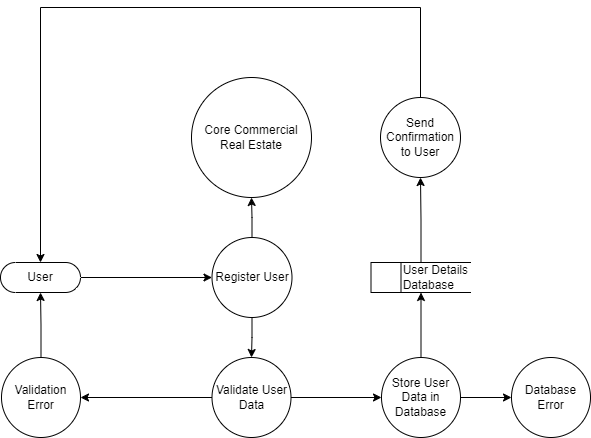

The diagram above was exported from draw.io. Its source (the exported page's mxGraphModel, read from the mxfile embedded in the PNG):
<mxGraphModel dx="1050" dy="557" grid="1" gridSize="10" guides="1" tooltips="1" connect="1" arrows="1" fold="1" page="1" pageScale="1" pageWidth="850" pageHeight="1100" math="0" shadow="0">
  <root>
    <mxCell id="0" />
    <mxCell id="1" parent="0" />
    <mxCell id="Ih77-QsBziU3X4Dnvnvc-1" value="Core Commercial Real Estate" style="shape=ellipse;html=1;dashed=0;whiteSpace=wrap;perimeter=ellipsePerimeter;" parent="1" vertex="1">
      <mxGeometry x="340" y="240" width="120" height="120" as="geometry" />
    </mxCell>
    <mxCell id="Ih77-QsBziU3X4Dnvnvc-10" style="edgeStyle=orthogonalEdgeStyle;rounded=0;orthogonalLoop=1;jettySize=auto;html=1;exitX=0.5;exitY=0;exitDx=0;exitDy=0;entryX=0.5;entryY=1;entryDx=0;entryDy=0;" parent="1" source="Ih77-QsBziU3X4Dnvnvc-2" target="Ih77-QsBziU3X4Dnvnvc-1" edge="1">
      <mxGeometry relative="1" as="geometry" />
    </mxCell>
    <mxCell id="Ih77-QsBziU3X4Dnvnvc-11" style="edgeStyle=orthogonalEdgeStyle;rounded=0;orthogonalLoop=1;jettySize=auto;html=1;exitX=0.5;exitY=1;exitDx=0;exitDy=0;entryX=0.5;entryY=0;entryDx=0;entryDy=0;" parent="1" source="Ih77-QsBziU3X4Dnvnvc-2" target="Ih77-QsBziU3X4Dnvnvc-3" edge="1">
      <mxGeometry relative="1" as="geometry" />
    </mxCell>
    <mxCell id="Ih77-QsBziU3X4Dnvnvc-2" value="Register User" style="shape=ellipse;html=1;dashed=0;whiteSpace=wrap;perimeter=ellipsePerimeter;" parent="1" vertex="1">
      <mxGeometry x="360.5" y="400" width="80" height="80" as="geometry" />
    </mxCell>
    <mxCell id="Ih77-QsBziU3X4Dnvnvc-14" style="edgeStyle=orthogonalEdgeStyle;rounded=0;orthogonalLoop=1;jettySize=auto;html=1;exitX=0;exitY=0.5;exitDx=0;exitDy=0;entryX=1;entryY=0.5;entryDx=0;entryDy=0;" parent="1" source="Ih77-QsBziU3X4Dnvnvc-3" target="Ih77-QsBziU3X4Dnvnvc-4" edge="1">
      <mxGeometry relative="1" as="geometry" />
    </mxCell>
    <mxCell id="Ih77-QsBziU3X4Dnvnvc-15" style="edgeStyle=orthogonalEdgeStyle;rounded=0;orthogonalLoop=1;jettySize=auto;html=1;exitX=1;exitY=0.5;exitDx=0;exitDy=0;entryX=0;entryY=0.5;entryDx=0;entryDy=0;" parent="1" source="Ih77-QsBziU3X4Dnvnvc-3" target="Ih77-QsBziU3X4Dnvnvc-5" edge="1">
      <mxGeometry relative="1" as="geometry" />
    </mxCell>
    <mxCell id="Ih77-QsBziU3X4Dnvnvc-3" value="&lt;div&gt;Validate User Data&lt;/div&gt;" style="shape=ellipse;html=1;dashed=0;whiteSpace=wrap;perimeter=ellipsePerimeter;" parent="1" vertex="1">
      <mxGeometry x="360.5" y="520" width="79" height="80" as="geometry" />
    </mxCell>
    <mxCell id="Ih77-QsBziU3X4Dnvnvc-4" value="Validation Error" style="shape=ellipse;html=1;dashed=0;whiteSpace=wrap;perimeter=ellipsePerimeter;" parent="1" vertex="1">
      <mxGeometry x="150" y="520" width="79" height="80" as="geometry" />
    </mxCell>
    <mxCell id="Ih77-QsBziU3X4Dnvnvc-16" style="edgeStyle=orthogonalEdgeStyle;rounded=0;orthogonalLoop=1;jettySize=auto;html=1;exitX=1;exitY=0.5;exitDx=0;exitDy=0;entryX=0;entryY=0.5;entryDx=0;entryDy=0;" parent="1" source="Ih77-QsBziU3X4Dnvnvc-5" target="Ih77-QsBziU3X4Dnvnvc-6" edge="1">
      <mxGeometry relative="1" as="geometry" />
    </mxCell>
    <mxCell id="Ih77-QsBziU3X4Dnvnvc-17" style="edgeStyle=orthogonalEdgeStyle;rounded=0;orthogonalLoop=1;jettySize=auto;html=1;exitX=0.5;exitY=0;exitDx=0;exitDy=0;entryX=0.5;entryY=1;entryDx=0;entryDy=0;" parent="1" source="Ih77-QsBziU3X4Dnvnvc-5" target="Ih77-QsBziU3X4Dnvnvc-8" edge="1">
      <mxGeometry relative="1" as="geometry" />
    </mxCell>
    <mxCell id="Ih77-QsBziU3X4Dnvnvc-5" value="Store User Data in Database" style="shape=ellipse;html=1;dashed=0;whiteSpace=wrap;perimeter=ellipsePerimeter;" parent="1" vertex="1">
      <mxGeometry x="530" y="520" width="79" height="80" as="geometry" />
    </mxCell>
    <mxCell id="Ih77-QsBziU3X4Dnvnvc-6" value="Database Error" style="shape=ellipse;html=1;dashed=0;whiteSpace=wrap;perimeter=ellipsePerimeter;" parent="1" vertex="1">
      <mxGeometry x="660" y="520" width="79" height="80" as="geometry" />
    </mxCell>
    <mxCell id="Ih77-QsBziU3X4Dnvnvc-7" value="Send Confirmation to User" style="shape=ellipse;html=1;dashed=0;whiteSpace=wrap;perimeter=ellipsePerimeter;" parent="1" vertex="1">
      <mxGeometry x="529" y="260" width="80" height="80" as="geometry" />
    </mxCell>
    <mxCell id="Ih77-QsBziU3X4Dnvnvc-18" style="edgeStyle=orthogonalEdgeStyle;rounded=0;orthogonalLoop=1;jettySize=auto;html=1;exitX=0.5;exitY=0;exitDx=0;exitDy=0;entryX=0.5;entryY=1;entryDx=0;entryDy=0;" parent="1" source="Ih77-QsBziU3X4Dnvnvc-8" target="Ih77-QsBziU3X4Dnvnvc-7" edge="1">
      <mxGeometry relative="1" as="geometry" />
    </mxCell>
    <mxCell id="Ih77-QsBziU3X4Dnvnvc-8" value="&lt;span style=&quot;white-space: pre;&quot;&gt;&#09;&lt;/span&gt;User Details &lt;span style=&quot;white-space: pre;&quot;&gt;&#09;&lt;/span&gt;Database" style="html=1;dashed=0;whiteSpace=wrap;shape=mxgraph.dfd.dataStoreID;align=left;spacingLeft=3;points=[[0,0],[0.5,0],[1,0],[0,0.5],[1,0.5],[0,1],[0.5,1],[1,1]];" parent="1" vertex="1">
      <mxGeometry x="519.5" y="425" width="100" height="30" as="geometry" />
    </mxCell>
    <mxCell id="Ih77-QsBziU3X4Dnvnvc-12" style="edgeStyle=orthogonalEdgeStyle;rounded=0;orthogonalLoop=1;jettySize=auto;html=1;exitX=1;exitY=0.5;exitDx=0;exitDy=0;exitPerimeter=0;entryX=0;entryY=0.5;entryDx=0;entryDy=0;" parent="1" source="Ih77-QsBziU3X4Dnvnvc-9" target="Ih77-QsBziU3X4Dnvnvc-2" edge="1">
      <mxGeometry relative="1" as="geometry" />
    </mxCell>
    <mxCell id="Ih77-QsBziU3X4Dnvnvc-9" value="User" style="html=1;dashed=0;whiteSpace=wrap;shape=mxgraph.dfd.start" parent="1" vertex="1">
      <mxGeometry x="149" y="425" width="80" height="30" as="geometry" />
    </mxCell>
    <mxCell id="Ih77-QsBziU3X4Dnvnvc-13" style="edgeStyle=orthogonalEdgeStyle;rounded=0;orthogonalLoop=1;jettySize=auto;html=1;exitX=0.5;exitY=0;exitDx=0;exitDy=0;entryX=0.5;entryY=0.5;entryDx=0;entryDy=15;entryPerimeter=0;" parent="1" source="Ih77-QsBziU3X4Dnvnvc-4" target="Ih77-QsBziU3X4Dnvnvc-9" edge="1">
      <mxGeometry relative="1" as="geometry" />
    </mxCell>
    <mxCell id="Ih77-QsBziU3X4Dnvnvc-19" style="edgeStyle=orthogonalEdgeStyle;rounded=0;orthogonalLoop=1;jettySize=auto;html=1;exitX=0.5;exitY=0;exitDx=0;exitDy=0;entryX=0.5;entryY=0.5;entryDx=0;entryDy=-15;entryPerimeter=0;" parent="1" source="Ih77-QsBziU3X4Dnvnvc-7" target="Ih77-QsBziU3X4Dnvnvc-9" edge="1">
      <mxGeometry relative="1" as="geometry">
        <Array as="points">
          <mxPoint x="569" y="170" />
          <mxPoint x="189" y="170" />
        </Array>
      </mxGeometry>
    </mxCell>
  </root>
</mxGraphModel>